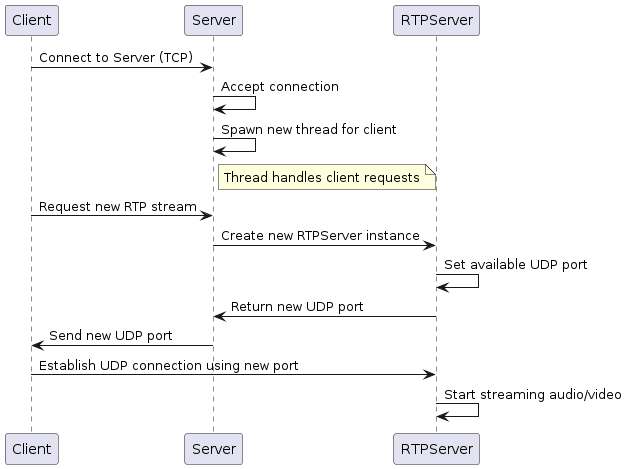

The diagram above was rendered by PlantUML. Its source (embedded in the PNG):
@startuml
participant "Client" as Client
participant "Server" as Server
participant "RTPServer" as RTPServer

Client -> Server: Connect to Server (TCP)
Server -> Server: Accept connection
Server -> Server: Spawn new thread for client
note right of Server: Thread handles client requests

Client -> Server: Request new RTP stream
Server -> RTPServer: Create new RTPServer instance
RTPServer -> RTPServer: Set available UDP port
RTPServer -> Server: Return new UDP port
Server -> Client: Send new UDP port

Client -> RTPServer: Establish UDP connection using new port
RTPServer -> RTPServer: Start streaming audio/video

@enduml